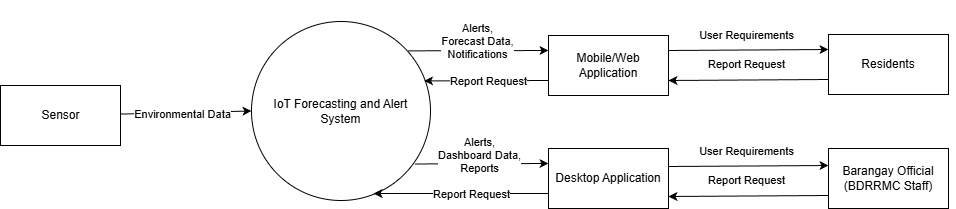

The diagram above was exported from draw.io. Its source (the exported page's mxGraphModel, read from the mxfile embedded in the PNG):
<mxGraphModel dx="1086" dy="797" grid="0" gridSize="10" guides="1" tooltips="1" connect="1" arrows="1" fold="1" page="0" pageScale="1" pageWidth="850" pageHeight="1100" background="#ffffff" math="0" shadow="0">
  <root>
    <mxCell id="0" />
    <mxCell id="1" parent="0" />
    <mxCell id="6" style="edgeStyle=none;html=1;exitX=0.5;exitY=1;exitDx=0;exitDy=0;fontSize=12;movable=1;resizable=1;rotatable=1;deletable=1;editable=1;locked=0;connectable=1;" parent="1" source="2" target="4" edge="1">
      <mxGeometry relative="1" as="geometry" />
    </mxCell>
    <mxCell id="86" value="Environmental Data" style="edgeLabel;html=1;align=center;verticalAlign=middle;resizable=0;points=[];" parent="6" vertex="1" connectable="0">
      <mxGeometry x="-0.0122" relative="1" as="geometry">
        <mxPoint as="offset" />
      </mxGeometry>
    </mxCell>
    <mxCell id="2" value="Sensors" style="rounded=0;whiteSpace=wrap;html=1;fontSize=12;movable=1;resizable=1;rotatable=1;deletable=1;editable=1;locked=0;connectable=1;" parent="1" vertex="1">
      <mxGeometry x="492" y="54" width="120" height="60" as="geometry" />
    </mxCell>
    <mxCell id="17" style="edgeStyle=none;html=1;entryX=0.5;entryY=0;entryDx=0;entryDy=0;exitX=0.5;exitY=1.053;exitDx=0;exitDy=0;exitPerimeter=0;fontSize=12;movable=1;resizable=1;rotatable=1;deletable=1;editable=1;locked=0;connectable=1;" parent="1" source="13" target="14" edge="1">
      <mxGeometry relative="1" as="geometry">
        <mxPoint x="550" y="220" as="sourcePoint" />
      </mxGeometry>
    </mxCell>
    <mxCell id="88" value="Raw Sensor Data" style="edgeLabel;html=1;align=center;verticalAlign=middle;resizable=0;points=[];" parent="17" vertex="1" connectable="0">
      <mxGeometry x="-0.1293" y="1" relative="1" as="geometry">
        <mxPoint as="offset" />
      </mxGeometry>
    </mxCell>
    <mxCell id="4" value="1.0" style="swimlane;whiteSpace=wrap;html=1;startSize=30;fontSize=12;movable=1;resizable=1;rotatable=1;deletable=1;editable=1;locked=0;connectable=1;" parent="1" vertex="1">
      <mxGeometry x="450" y="165" width="201" height="62" as="geometry">
        <mxRectangle x="450" y="135" width="52" height="30" as="alternateBounds" />
      </mxGeometry>
    </mxCell>
    <mxCell id="13" value="Collect and Transmit Sensor Data" style="text;html=1;align=center;verticalAlign=middle;resizable=1;points=[];autosize=1;strokeColor=none;fillColor=none;fontSize=12;movable=1;rotatable=1;deletable=1;editable=1;locked=0;connectable=1;" parent="4" vertex="1">
      <mxGeometry x="4" y="35" width="197" height="26" as="geometry" />
    </mxCell>
    <mxCell id="67" style="edgeStyle=none;html=1;entryX=-0.001;entryY=0.211;entryDx=0;entryDy=0;fontSize=12;movable=1;resizable=1;rotatable=1;deletable=1;editable=1;locked=0;connectable=1;entryPerimeter=0;exitX=1.001;exitY=0.301;exitDx=0;exitDy=0;exitPerimeter=0;" parent="1" source="14" target="154" edge="1">
      <mxGeometry relative="1" as="geometry">
        <Array as="points" />
        <mxPoint x="652" y="289" as="sourcePoint" />
        <mxPoint x="798.45" y="291" as="targetPoint" />
      </mxGeometry>
    </mxCell>
    <mxCell id="68" value="Store Clean Data" style="edgeLabel;html=1;align=center;verticalAlign=middle;resizable=1;points=[];fontSize=12;movable=1;rotatable=1;deletable=1;editable=1;locked=0;connectable=1;" parent="67" vertex="1" connectable="0">
      <mxGeometry x="0.6502" y="2" relative="1" as="geometry">
        <mxPoint x="-46" y="2" as="offset" />
      </mxGeometry>
    </mxCell>
    <mxCell id="75" style="edgeStyle=none;html=1;entryX=0.5;entryY=0;entryDx=0;entryDy=0;exitX=0.481;exitY=0.997;exitDx=0;exitDy=0;exitPerimeter=0;fontSize=12;movable=1;resizable=1;rotatable=1;deletable=1;editable=1;locked=0;connectable=1;" parent="1" source="15" target="69" edge="1">
      <mxGeometry relative="1" as="geometry">
        <mxPoint x="550" y="330" as="sourcePoint" />
      </mxGeometry>
    </mxCell>
    <mxCell id="89" value="Clean Data" style="edgeLabel;html=1;align=center;verticalAlign=middle;resizable=0;points=[];" parent="75" vertex="1" connectable="0">
      <mxGeometry x="-0.1097" y="-1" relative="1" as="geometry">
        <mxPoint as="offset" />
      </mxGeometry>
    </mxCell>
    <mxCell id="14" value="2.0" style="swimlane;whiteSpace=wrap;html=1;startSize=30;fontSize=12;movable=1;resizable=1;rotatable=1;deletable=1;editable=1;locked=0;connectable=1;" parent="1" vertex="1">
      <mxGeometry x="452" y="279" width="200" height="62" as="geometry" />
    </mxCell>
    <mxCell id="15" value="Process and Store Data" style="text;html=1;align=center;verticalAlign=middle;resizable=1;points=[];autosize=1;strokeColor=none;fillColor=none;fontSize=12;movable=1;rotatable=1;deletable=1;editable=1;locked=0;connectable=1;" parent="14" vertex="1">
      <mxGeometry x="30" y="35" width="145" height="26" as="geometry" />
    </mxCell>
    <mxCell id="117" style="edgeStyle=none;html=1;entryX=0;entryY=0.5;entryDx=0;entryDy=0;" parent="1" source="19" target="48" edge="1">
      <mxGeometry relative="1" as="geometry" />
    </mxCell>
    <mxCell id="19" value="5.0" style="swimlane;whiteSpace=wrap;html=1;startSize=30;fontSize=12;movable=1;resizable=1;rotatable=1;deletable=1;editable=1;locked=0;connectable=1;" parent="1" vertex="1">
      <mxGeometry x="453" y="638" width="200" height="62" as="geometry" />
    </mxCell>
    <mxCell id="20" value="&lt;span style=&quot;color: rgb(0, 0, 0);&quot;&gt;Generate Report and Alerts&lt;/span&gt;" style="text;html=1;align=center;verticalAlign=middle;resizable=1;points=[];autosize=1;strokeColor=none;fillColor=none;fontSize=12;movable=1;rotatable=1;deletable=1;editable=1;locked=0;connectable=1;" parent="19" vertex="1">
      <mxGeometry x="19" y="35" width="164" height="26" as="geometry" />
    </mxCell>
    <mxCell id="127" style="edgeStyle=none;html=1;exitX=1;exitY=0.25;exitDx=0;exitDy=0;entryX=0;entryY=0.25;entryDx=0;entryDy=0;" parent="1" source="48" target="125" edge="1">
      <mxGeometry relative="1" as="geometry" />
    </mxCell>
    <mxCell id="129" value="User Requirements" style="edgeLabel;html=1;align=center;verticalAlign=middle;resizable=0;points=[];" parent="127" vertex="1" connectable="0">
      <mxGeometry x="-0.1064" y="-1" relative="1" as="geometry">
        <mxPoint x="4" as="offset" />
      </mxGeometry>
    </mxCell>
    <mxCell id="48" value="Mobile/Web Application" style="rounded=0;whiteSpace=wrap;html=1;fontSize=12;movable=1;resizable=1;rotatable=1;deletable=1;editable=1;locked=0;connectable=1;" parent="1" vertex="1">
      <mxGeometry x="843" y="638" width="120" height="60" as="geometry" />
    </mxCell>
    <mxCell id="110" style="edgeStyle=none;html=1;exitX=0;exitY=0.75;exitDx=0;exitDy=0;" parent="1" source="154" edge="1">
      <mxGeometry relative="1" as="geometry">
        <mxPoint x="796" y="319" as="sourcePoint" />
        <mxPoint x="652" y="322" as="targetPoint" />
      </mxGeometry>
    </mxCell>
    <mxCell id="111" value="Retrieve Data" style="edgeLabel;html=1;align=center;verticalAlign=middle;resizable=0;points=[];" parent="110" vertex="1" connectable="0">
      <mxGeometry x="-0.1064" relative="1" as="geometry">
        <mxPoint x="-8" y="-1" as="offset" />
      </mxGeometry>
    </mxCell>
    <mxCell id="94" style="edgeStyle=none;html=1;entryX=0.5;entryY=0;entryDx=0;entryDy=0;" parent="1" source="69" target="82" edge="1">
      <mxGeometry relative="1" as="geometry" />
    </mxCell>
    <mxCell id="95" value="Forecast Result" style="edgeLabel;html=1;align=center;verticalAlign=middle;resizable=0;points=[];" parent="94" vertex="1" connectable="0">
      <mxGeometry x="-0.0644" relative="1" as="geometry">
        <mxPoint as="offset" />
      </mxGeometry>
    </mxCell>
    <mxCell id="69" value="3.0" style="swimlane;whiteSpace=wrap;html=1;startSize=30;fontSize=12;movable=1;resizable=1;rotatable=1;deletable=1;editable=1;locked=0;connectable=1;" parent="1" vertex="1">
      <mxGeometry x="452" y="394" width="200" height="71" as="geometry" />
    </mxCell>
    <mxCell id="70" value="Generate Flood Prediction" style="text;html=1;align=center;verticalAlign=middle;resizable=1;points=[];autosize=1;strokeColor=none;fillColor=none;fontSize=12;movable=1;rotatable=1;deletable=1;editable=1;locked=0;connectable=1;" parent="69" vertex="1">
      <mxGeometry x="23" y="34" width="158" height="26" as="geometry" />
    </mxCell>
    <mxCell id="72" value="D2" style="swimlane;horizontal=0;whiteSpace=wrap;html=1;startSize=23;fontSize=12;movable=1;resizable=1;rotatable=1;deletable=1;editable=1;locked=0;connectable=1;" parent="1" vertex="1">
      <mxGeometry x="800" y="534.5" width="205" height="45.5" as="geometry">
        <mxRectangle x="780" y="160" width="40" height="50" as="alternateBounds" />
      </mxGeometry>
    </mxCell>
    <mxCell id="73" value="Forecast Data Repository" style="text;html=1;align=center;verticalAlign=middle;resizable=1;points=[];autosize=1;strokeColor=none;fillColor=none;fontSize=12;movable=1;rotatable=1;deletable=1;editable=1;locked=0;connectable=1;" parent="72" vertex="1">
      <mxGeometry x="37" y="10" width="154" height="26" as="geometry" />
    </mxCell>
    <mxCell id="96" style="edgeStyle=none;html=1;entryX=0;entryY=0.25;entryDx=0;entryDy=0;exitX=1;exitY=0.364;exitDx=0;exitDy=0;exitPerimeter=0;" parent="1" source="82" target="72" edge="1">
      <mxGeometry relative="1" as="geometry" />
    </mxCell>
    <mxCell id="97" value="Stored Forecast Data" style="edgeLabel;html=1;align=center;verticalAlign=middle;resizable=0;points=[];" parent="96" vertex="1" connectable="0">
      <mxGeometry x="-0.0612" relative="1" as="geometry">
        <mxPoint y="1" as="offset" />
      </mxGeometry>
    </mxCell>
    <mxCell id="98" style="edgeStyle=none;html=1;entryX=0.5;entryY=0;entryDx=0;entryDy=0;" parent="1" source="82" target="19" edge="1">
      <mxGeometry relative="1" as="geometry" />
    </mxCell>
    <mxCell id="169" value="Processed Forecast Data" style="edgeLabel;html=1;align=center;verticalAlign=middle;resizable=0;points=[];" vertex="1" connectable="0" parent="98">
      <mxGeometry x="-0.0638" y="-1" relative="1" as="geometry">
        <mxPoint as="offset" />
      </mxGeometry>
    </mxCell>
    <mxCell id="82" value="4.0" style="swimlane;whiteSpace=wrap;html=1;startSize=30;fontSize=12;movable=1;resizable=1;rotatable=1;deletable=1;editable=1;locked=0;connectable=1;" parent="1" vertex="1">
      <mxGeometry x="453" y="520" width="200" height="71" as="geometry" />
    </mxCell>
    <mxCell id="83" value="Manage Forecast Data" style="text;html=1;align=center;verticalAlign=middle;resizable=1;points=[];autosize=1;strokeColor=none;fillColor=none;fontSize=12;movable=1;rotatable=1;deletable=1;editable=1;locked=0;connectable=1;" parent="82" vertex="1">
      <mxGeometry x="32" y="34" width="140" height="26" as="geometry" />
    </mxCell>
    <mxCell id="107" style="edgeStyle=none;html=1;exitX=0;exitY=0.5;exitDx=0;exitDy=0;entryX=1;entryY=0.5;entryDx=0;entryDy=0;" parent="1" source="19" target="103" edge="1">
      <mxGeometry relative="1" as="geometry">
        <Array as="points" />
        <mxPoint x="332" y="524" as="targetPoint" />
      </mxGeometry>
    </mxCell>
    <mxCell id="162" style="edgeStyle=none;html=1;exitX=0.75;exitY=0;exitDx=0;exitDy=0;entryX=0.75;entryY=1;entryDx=0;entryDy=0;" edge="1" parent="1" source="103" target="159">
      <mxGeometry relative="1" as="geometry" />
    </mxCell>
    <mxCell id="103" value="&lt;span style=&quot;scrollbar-color: rgb(226, 226, 226) rgb(251, 251, 251); color: rgb(0, 0, 0);&quot;&gt;Desktop Application&lt;/span&gt;" style="rounded=0;whiteSpace=wrap;html=1;fontSize=12;movable=1;resizable=1;rotatable=1;deletable=1;editable=1;locked=0;connectable=1;" parent="1" vertex="1">
      <mxGeometry x="163" y="638" width="120" height="60" as="geometry" />
    </mxCell>
    <mxCell id="112" value="" style="endArrow=classic;startArrow=classic;html=1;entryX=0.5;entryY=1;entryDx=0;entryDy=0;exitX=1;exitY=0.5;exitDx=0;exitDy=0;" parent="1" source="69" target="154" edge="1">
      <mxGeometry width="50" height="50" relative="1" as="geometry">
        <mxPoint x="660" y="435" as="sourcePoint" />
        <mxPoint x="898.45" y="321" as="targetPoint" />
        <Array as="points">
          <mxPoint x="900" y="430" />
        </Array>
      </mxGeometry>
    </mxCell>
    <mxCell id="113" value="Historical Data" style="edgeLabel;html=1;align=center;verticalAlign=middle;resizable=0;points=[];" parent="112" vertex="1" connectable="0">
      <mxGeometry x="-0.2759" y="2" relative="1" as="geometry">
        <mxPoint as="offset" />
      </mxGeometry>
    </mxCell>
    <mxCell id="114" value="" style="endArrow=classic;html=1;exitX=0;exitY=0.75;exitDx=0;exitDy=0;" parent="1" source="72" edge="1">
      <mxGeometry width="50" height="50" relative="1" as="geometry">
        <mxPoint x="549" y="527" as="sourcePoint" />
        <mxPoint x="653" y="569" as="targetPoint" />
      </mxGeometry>
    </mxCell>
    <mxCell id="115" value="Retrieve Forecast Data" style="edgeLabel;html=1;align=center;verticalAlign=middle;resizable=0;points=[];" parent="114" vertex="1" connectable="0">
      <mxGeometry x="0.0065" relative="1" as="geometry">
        <mxPoint x="3" y="-1" as="offset" />
      </mxGeometry>
    </mxCell>
    <mxCell id="119" value="" style="endArrow=none;dashed=1;html=1;exitX=0.5;exitY=1;exitDx=0;exitDy=0;entryX=0.5;entryY=1;entryDx=0;entryDy=0;" parent="1" source="103" target="48" edge="1">
      <mxGeometry width="50" height="50" relative="1" as="geometry">
        <mxPoint x="657" y="427" as="sourcePoint" />
        <mxPoint x="707" y="377" as="targetPoint" />
        <Array as="points">
          <mxPoint x="223" y="754" />
          <mxPoint x="904" y="755" />
        </Array>
      </mxGeometry>
    </mxCell>
    <mxCell id="122" value="Report Request" style="edgeLabel;html=1;align=center;verticalAlign=middle;resizable=0;points=[];" parent="119" vertex="1" connectable="0">
      <mxGeometry x="0.005" relative="1" as="geometry">
        <mxPoint x="-203" as="offset" />
      </mxGeometry>
    </mxCell>
    <mxCell id="120" value="" style="endArrow=classic;html=1;entryX=0.5;entryY=1;entryDx=0;entryDy=0;" parent="1" target="19" edge="1">
      <mxGeometry width="50" height="50" relative="1" as="geometry">
        <mxPoint x="553" y="710" as="sourcePoint" />
        <mxPoint x="534" y="847" as="targetPoint" />
      </mxGeometry>
    </mxCell>
    <mxCell id="121" value="" style="endArrow=none;dashed=1;html=1;" parent="1" edge="1">
      <mxGeometry width="50" height="50" relative="1" as="geometry">
        <mxPoint x="553" y="755" as="sourcePoint" />
        <mxPoint x="553" y="708" as="targetPoint" />
      </mxGeometry>
    </mxCell>
    <mxCell id="123" value="Report Request" style="edgeLabel;html=1;align=center;verticalAlign=middle;resizable=0;points=[];" parent="1" vertex="1" connectable="0">
      <mxGeometry x="753.0017581159552" y="754.9981528841638" as="geometry" />
    </mxCell>
    <mxCell id="128" style="edgeStyle=none;html=1;exitX=0;exitY=0.75;exitDx=0;exitDy=0;entryX=1;entryY=0.75;entryDx=0;entryDy=0;" parent="1" source="125" target="48" edge="1">
      <mxGeometry relative="1" as="geometry" />
    </mxCell>
    <mxCell id="130" value="&lt;span style=&quot;color: rgb(0, 0, 0);&quot;&gt;Report Request&lt;/span&gt;" style="edgeLabel;html=1;align=center;verticalAlign=middle;resizable=0;points=[];" parent="128" vertex="1" connectable="0">
      <mxGeometry y="1" relative="1" as="geometry">
        <mxPoint x="4" as="offset" />
      </mxGeometry>
    </mxCell>
    <mxCell id="125" value="Residents" style="rounded=0;whiteSpace=wrap;html=1;fontSize=12;movable=1;resizable=1;rotatable=1;deletable=1;editable=1;locked=0;connectable=1;" parent="1" vertex="1">
      <mxGeometry x="1086" y="638" width="120" height="60" as="geometry" />
    </mxCell>
    <mxCell id="134" style="edgeStyle=none;html=1;entryX=0;entryY=0.5;entryDx=0;entryDy=0;" parent="1" source="131" target="133" edge="1">
      <mxGeometry relative="1" as="geometry" />
    </mxCell>
    <mxCell id="135" value="Environmental Data" style="edgeLabel;html=1;align=center;verticalAlign=middle;resizable=0;points=[];" parent="134" vertex="1" connectable="0">
      <mxGeometry x="0.0098" y="-1" relative="1" as="geometry">
        <mxPoint x="-5" as="offset" />
      </mxGeometry>
    </mxCell>
    <mxCell id="131" value="" style="rounded=0;whiteSpace=wrap;html=1;" parent="1" vertex="1">
      <mxGeometry x="135" y="928" width="120" height="60" as="geometry" />
    </mxCell>
    <mxCell id="132" value="Sensor" style="text;html=1;align=center;verticalAlign=middle;resizable=0;points=[];autosize=1;strokeColor=none;fillColor=none;" parent="1" vertex="1">
      <mxGeometry x="167" y="945" width="56" height="26" as="geometry" />
    </mxCell>
    <mxCell id="143" style="edgeStyle=none;html=1;exitX=0.874;exitY=0.164;exitDx=0;exitDy=0;entryX=0;entryY=0.25;entryDx=0;entryDy=0;exitPerimeter=0;" parent="1" source="133" target="136" edge="1">
      <mxGeometry relative="1" as="geometry" />
    </mxCell>
    <mxCell id="145" value="&lt;span style=&quot;color: rgb(0, 0, 0);&quot;&gt;Alerts,&lt;/span&gt;&lt;div&gt;&lt;span style=&quot;color: rgb(0, 0, 0); background-color: light-dark(#ffffff, var(--ge-dark-color, #121212));&quot;&gt;Forecast Data,&lt;/span&gt;&lt;/div&gt;&lt;div&gt;&lt;span style=&quot;color: rgb(0, 0, 0); background-color: light-dark(#ffffff, var(--ge-dark-color, #121212));&quot;&gt;Notifications&lt;/span&gt;&lt;/div&gt;" style="edgeLabel;html=1;align=center;verticalAlign=middle;resizable=0;points=[];" parent="143" vertex="1" connectable="0">
      <mxGeometry x="-0.0866" y="4" relative="1" as="geometry">
        <mxPoint x="5" y="-6" as="offset" />
      </mxGeometry>
    </mxCell>
    <mxCell id="148" style="edgeStyle=none;html=1;exitX=0.913;exitY=0.796;exitDx=0;exitDy=0;entryX=0;entryY=0.25;entryDx=0;entryDy=0;exitPerimeter=0;" parent="1" source="133" target="137" edge="1">
      <mxGeometry relative="1" as="geometry" />
    </mxCell>
    <mxCell id="133" value="IoT Forecasting and Alert System" style="ellipse;whiteSpace=wrap;html=1;aspect=fixed;" parent="1" vertex="1">
      <mxGeometry x="386" y="864" width="179" height="179" as="geometry" />
    </mxCell>
    <mxCell id="139" style="edgeStyle=none;html=1;exitX=1;exitY=0.25;exitDx=0;exitDy=0;entryX=0;entryY=0.25;entryDx=0;entryDy=0;" parent="1" source="136" target="138" edge="1">
      <mxGeometry relative="1" as="geometry" />
    </mxCell>
    <mxCell id="144" style="edgeStyle=none;html=1;exitX=0;exitY=0.75;exitDx=0;exitDy=0;entryX=0.964;entryY=0.332;entryDx=0;entryDy=0;entryPerimeter=0;" parent="1" source="136" target="133" edge="1">
      <mxGeometry relative="1" as="geometry" />
    </mxCell>
    <mxCell id="146" value="Report Request" style="edgeLabel;html=1;align=center;verticalAlign=middle;resizable=0;points=[];" parent="144" vertex="1" connectable="0">
      <mxGeometry x="-0.0128" relative="1" as="geometry">
        <mxPoint as="offset" />
      </mxGeometry>
    </mxCell>
    <mxCell id="136" value="Mobile/Web Application" style="rounded=0;whiteSpace=wrap;html=1;" parent="1" vertex="1">
      <mxGeometry x="683" y="878" width="120" height="60" as="geometry" />
    </mxCell>
    <mxCell id="137" value="Desktop Application" style="rounded=0;whiteSpace=wrap;html=1;" parent="1" vertex="1">
      <mxGeometry x="683" y="991" width="120" height="60" as="geometry" />
    </mxCell>
    <mxCell id="140" style="edgeStyle=none;html=1;exitX=0;exitY=0.75;exitDx=0;exitDy=0;entryX=1;entryY=0.75;entryDx=0;entryDy=0;" parent="1" source="138" target="136" edge="1">
      <mxGeometry relative="1" as="geometry" />
    </mxCell>
    <mxCell id="138" value="Residents" style="rounded=0;whiteSpace=wrap;html=1;" parent="1" vertex="1">
      <mxGeometry x="963" y="877" width="120" height="60" as="geometry" />
    </mxCell>
    <mxCell id="141" value="&lt;span style=&quot;color: rgb(0, 0, 0); font-size: 11px;&quot;&gt;User Requirements&lt;/span&gt;" style="text;html=1;align=center;verticalAlign=middle;resizable=0;points=[];autosize=1;strokeColor=none;fillColor=none;" parent="1" vertex="1">
      <mxGeometry x="824.95" y="865" width="113" height="26" as="geometry" />
    </mxCell>
    <mxCell id="147" value="&lt;span style=&quot;color: rgb(0, 0, 0); font-size: 11px;&quot;&gt;Report Request&lt;/span&gt;" style="text;html=1;align=center;verticalAlign=middle;resizable=0;points=[];autosize=1;strokeColor=none;fillColor=none;" parent="1" vertex="1">
      <mxGeometry x="833.95" y="894" width="95" height="26" as="geometry" />
    </mxCell>
    <mxCell id="149" style="edgeStyle=none;html=1;exitX=0;exitY=0.75;exitDx=0;exitDy=0;entryX=0.682;entryY=0.961;entryDx=0;entryDy=0;entryPerimeter=0;" parent="1" source="137" target="133" edge="1">
      <mxGeometry relative="1" as="geometry" />
    </mxCell>
    <mxCell id="151" value="Report Request" style="edgeLabel;html=1;align=center;verticalAlign=middle;resizable=0;points=[];" parent="149" vertex="1" connectable="0">
      <mxGeometry x="0.0057" y="2" relative="1" as="geometry">
        <mxPoint x="10" y="-2" as="offset" />
      </mxGeometry>
    </mxCell>
    <mxCell id="154" value="D1" style="swimlane;horizontal=0;whiteSpace=wrap;html=1;startSize=23;fontSize=12;movable=1;resizable=1;rotatable=1;deletable=1;editable=1;locked=0;connectable=1;" vertex="1" parent="1">
      <mxGeometry x="796.5" y="287.25" width="206" height="45.5" as="geometry">
        <mxRectangle x="780" y="160" width="40" height="50" as="alternateBounds" />
      </mxGeometry>
    </mxCell>
    <mxCell id="155" value="Sensor Data Repository" style="text;html=1;align=center;verticalAlign=middle;resizable=1;points=[];autosize=1;strokeColor=none;fillColor=none;fontSize=12;movable=1;rotatable=1;deletable=1;editable=1;locked=0;connectable=1;" vertex="1" parent="154">
      <mxGeometry x="42" y="10" width="145" height="26" as="geometry" />
    </mxCell>
    <mxCell id="160" style="edgeStyle=none;html=1;exitX=0.25;exitY=1;exitDx=0;exitDy=0;entryX=0.25;entryY=0;entryDx=0;entryDy=0;" edge="1" parent="1" source="159" target="103">
      <mxGeometry relative="1" as="geometry" />
    </mxCell>
    <mxCell id="159" value="&lt;span style=&quot;scrollbar-color: rgb(226, 226, 226) rgb(251, 251, 251); color: rgb(0, 0, 0);&quot;&gt;Barangay Official/BDRRMC Staff&lt;/span&gt;" style="rounded=0;whiteSpace=wrap;html=1;fontSize=12;movable=1;resizable=1;rotatable=1;deletable=1;editable=1;locked=0;connectable=1;" vertex="1" parent="1">
      <mxGeometry x="163" y="490" width="120" height="60" as="geometry" />
    </mxCell>
    <mxCell id="164" value="Barangay Official (BDRRMC Staff)" style="rounded=0;whiteSpace=wrap;html=1;" vertex="1" parent="1">
      <mxGeometry x="963" y="991" width="120" height="60" as="geometry" />
    </mxCell>
    <mxCell id="165" style="edgeStyle=none;html=1;exitX=1;exitY=0.25;exitDx=0;exitDy=0;entryX=0;entryY=0.25;entryDx=0;entryDy=0;" edge="1" parent="1">
      <mxGeometry relative="1" as="geometry">
        <mxPoint x="803" y="1009" as="sourcePoint" />
        <mxPoint x="963" y="1008" as="targetPoint" />
      </mxGeometry>
    </mxCell>
    <mxCell id="166" style="edgeStyle=none;html=1;exitX=0;exitY=0.75;exitDx=0;exitDy=0;entryX=1;entryY=0.75;entryDx=0;entryDy=0;" edge="1" parent="1">
      <mxGeometry relative="1" as="geometry">
        <mxPoint x="963" y="1038" as="sourcePoint" />
        <mxPoint x="803" y="1039" as="targetPoint" />
      </mxGeometry>
    </mxCell>
    <mxCell id="167" value="&lt;span style=&quot;color: rgb(0, 0, 0); font-size: 11px;&quot;&gt;User Requirements&lt;/span&gt;" style="text;html=1;align=center;verticalAlign=middle;resizable=0;points=[];autosize=1;strokeColor=none;fillColor=none;" vertex="1" parent="1">
      <mxGeometry x="824.95" y="981" width="113" height="26" as="geometry" />
    </mxCell>
    <mxCell id="168" value="&lt;span style=&quot;color: rgb(0, 0, 0); font-size: 11px;&quot;&gt;Report Request&lt;/span&gt;" style="text;html=1;align=center;verticalAlign=middle;resizable=0;points=[];autosize=1;strokeColor=none;fillColor=none;" vertex="1" parent="1">
      <mxGeometry x="833.95" y="1010" width="95" height="26" as="geometry" />
    </mxCell>
    <mxCell id="170" value="&lt;span style=&quot;color: rgb(0, 0, 0);&quot;&gt;Alerts,&lt;/span&gt;&lt;div&gt;&lt;span style=&quot;color: rgb(0, 0, 0); background-color: light-dark(#ffffff, var(--ge-dark-color, #121212));&quot;&gt;Dashboard Data,&lt;/span&gt;&lt;/div&gt;&lt;div&gt;&lt;span style=&quot;color: rgb(0, 0, 0); background-color: light-dark(#ffffff, var(--ge-dark-color, #121212));&quot;&gt;Reports&lt;/span&gt;&lt;/div&gt;" style="edgeLabel;html=1;align=center;verticalAlign=middle;resizable=0;points=[];" vertex="1" connectable="0" parent="1">
      <mxGeometry x="613.9989956721976" y="997.0030676762351" as="geometry" />
    </mxCell>
    <mxCell id="171" value="&lt;span style=&quot;color: rgb(0, 0, 0);&quot;&gt;Alerts,&lt;/span&gt;&lt;div&gt;&lt;span style=&quot;color: rgb(0, 0, 0); background-color: light-dark(#ffffff, var(--ge-dark-color, #121212));&quot;&gt;Forecast Data,&lt;/span&gt;&lt;/div&gt;&lt;div&gt;&lt;span style=&quot;color: rgb(0, 0, 0); background-color: light-dark(#ffffff, var(--ge-dark-color, #121212));&quot;&gt;and Notifications&lt;/span&gt;&lt;/div&gt;" style="edgeLabel;html=1;align=center;verticalAlign=middle;resizable=0;points=[];" vertex="1" connectable="0" parent="1">
      <mxGeometry x="747.9956634080672" y="665.0039119516453" as="geometry" />
    </mxCell>
    <mxCell id="172" value="&lt;span style=&quot;color: rgb(0, 0, 0);&quot;&gt;Report Request&lt;/span&gt;" style="edgeLabel;html=1;align=center;verticalAlign=middle;resizable=0;points=[];" vertex="1" connectable="0" parent="1">
      <mxGeometry x="194.99566340806723" y="574.0039119516453" as="geometry" />
    </mxCell>
    <mxCell id="173" value="&lt;span style=&quot;color: rgb(0, 0, 0);&quot;&gt;User&lt;/span&gt;&lt;div&gt;&lt;span style=&quot;color: rgb(0, 0, 0); background-color: light-dark(#ffffff, var(--ge-dark-color, #121212));&quot;&gt;Requirements&lt;/span&gt;&lt;/div&gt;" style="edgeLabel;html=1;align=center;verticalAlign=middle;resizable=0;points=[];" vertex="1" connectable="0" parent="1">
      <mxGeometry x="254.99566340806723" y="608.0039119516453" as="geometry" />
    </mxCell>
    <mxCell id="174" value="&lt;span style=&quot;color: rgb(0, 0, 0);&quot;&gt;Reports, Dashboard Data&lt;/span&gt;&lt;div&gt;&lt;span style=&quot;color: rgb(0, 0, 0); background-color: light-dark(#ffffff, var(--ge-dark-color, #121212));&quot;&gt;and Alerts&lt;/span&gt;&lt;/div&gt;" style="edgeLabel;html=1;align=center;verticalAlign=middle;resizable=0;points=[];" vertex="1" connectable="0" parent="1">
      <mxGeometry x="375.99566340806723" y="669.0039119516453" as="geometry" />
    </mxCell>
  </root>
</mxGraphModel>